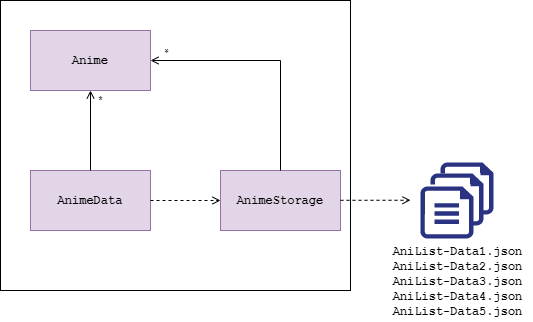

The diagram above was exported from draw.io. Its source (the exported page's mxGraphModel, read from the mxfile embedded in the PNG):
<mxGraphModel dx="2272" dy="705" grid="1" gridSize="10" guides="1" tooltips="1" connect="1" arrows="1" fold="1" page="1" pageScale="1" pageWidth="850" pageHeight="1100" background="none" math="0" shadow="0">
  <root>
    <mxCell id="0" />
    <mxCell id="1" parent="0" />
    <mxCell id="2" value="" style="verticalLabelPosition=bottom;verticalAlign=top;html=1;shape=mxgraph.basic.rect;fillColor2=none;strokeWidth=1;size=20;indent=5;fontFamily=Courier New;fontSize=12;fillColor=none;" vertex="1" parent="1">
      <mxGeometry x="210" y="250" width="350" height="290" as="geometry" />
    </mxCell>
    <mxCell id="3" value="&lt;b&gt;&lt;font face=&quot;Courier New&quot;&gt;AnimeData&lt;br&gt;&lt;/font&gt;&lt;/b&gt;" style="rounded=0;whiteSpace=wrap;html=1;fillColor=#e1d5e7;strokeColor=#9673a6;" vertex="1" parent="1">
      <mxGeometry x="240" y="420" width="120" height="60" as="geometry" />
    </mxCell>
    <mxCell id="4" value="&lt;b&gt;&lt;font face=&quot;Courier New&quot;&gt;Anime&lt;br&gt;&lt;/font&gt;&lt;/b&gt;" style="rounded=0;whiteSpace=wrap;html=1;fillColor=#e1d5e7;strokeColor=#9673a6;" vertex="1" parent="1">
      <mxGeometry x="240" y="280" width="120" height="60" as="geometry" />
    </mxCell>
    <mxCell id="5" value="&lt;b&gt;&lt;font face=&quot;Courier New&quot;&gt;AnimeStorage&lt;br&gt;&lt;/font&gt;&lt;/b&gt;" style="rounded=0;whiteSpace=wrap;html=1;fillColor=#e1d5e7;strokeColor=#9673a6;" vertex="1" parent="1">
      <mxGeometry x="430" y="420" width="120" height="60" as="geometry" />
    </mxCell>
    <UserObject label="" lucidchartObjectId="APwGOFjkQWgT" id="6">
      <mxCell style="html=1;jettySize=18;whiteSpace=wrap;fontSize=11;strokeColor=#000000;dashed=1;rounded=1;arcSize=12;edgeStyle=orthogonalEdgeStyle;startArrow=none;;endArrow=open;;" edge="1" parent="1">
        <mxGeometry width="100" height="100" relative="1" as="geometry">
          <Array as="points">
            <mxPoint x="430" y="449.76" />
            <mxPoint x="430" y="449.76" />
          </Array>
          <mxPoint x="360" y="450" as="sourcePoint" />
          <mxPoint x="430" y="450" as="targetPoint" />
        </mxGeometry>
      </mxCell>
    </UserObject>
    <mxCell id="7" value="" style="endArrow=open;html=1;entryX=1;entryY=0.5;entryDx=0;entryDy=0;exitX=0.5;exitY=0;exitDx=0;exitDy=0;endFill=0;rounded=0;" edge="1" source="5" target="4" parent="1">
      <mxGeometry width="50" height="50" relative="1" as="geometry">
        <mxPoint x="410" y="380" as="sourcePoint" />
        <mxPoint x="460" y="330" as="targetPoint" />
        <Array as="points">
          <mxPoint x="490" y="310" />
        </Array>
      </mxGeometry>
    </mxCell>
    <UserObject label="" lucidchartObjectId="APwGOFjkQWgT" id="8">
      <mxCell style="html=1;jettySize=18;whiteSpace=wrap;fontSize=11;strokeColor=#000000;dashed=1;rounded=1;arcSize=12;edgeStyle=orthogonalEdgeStyle;startArrow=none;;endArrow=open;;" edge="1" parent="1">
        <mxGeometry width="100" height="100" relative="1" as="geometry">
          <Array as="points">
            <mxPoint x="620" y="449.52" />
            <mxPoint x="620" y="449.52" />
          </Array>
          <mxPoint x="550" y="449.79999999999995" as="sourcePoint" />
          <mxPoint x="620" y="449.76" as="targetPoint" />
        </mxGeometry>
      </mxCell>
    </UserObject>
    <mxCell id="9" value="*" style="edgeLabel;html=1;align=center;verticalAlign=middle;resizable=0;points=[];rotation=180;" connectable="0" vertex="1" parent="1">
      <mxGeometry x="400" y="290" as="geometry">
        <mxPoint x="22" y="-9.999999999999998" as="offset" />
      </mxGeometry>
    </mxCell>
    <mxCell id="10" value="*" style="edgeLabel;html=1;align=center;verticalAlign=middle;resizable=0;points=[];" connectable="0" vertex="1" parent="1">
      <mxGeometry x="300" y="350" as="geometry">
        <mxPoint x="9" y="-1" as="offset" />
      </mxGeometry>
    </mxCell>
    <mxCell id="11" value="&lt;b&gt;&lt;font face=&quot;Courier New&quot;&gt;AniList-Data1.json&lt;br&gt;&lt;/font&gt;&lt;/b&gt;&lt;b&gt;&lt;font face=&quot;Courier New&quot;&gt;AniList-Data2.json&lt;br&gt;&lt;/font&gt;&lt;/b&gt;&lt;b&gt;&lt;font face=&quot;Courier New&quot;&gt;AniList-Data3.json&lt;br&gt;&lt;/font&gt;&lt;/b&gt;&lt;b&gt;&lt;font face=&quot;Courier New&quot;&gt;AniList-Data4.json&lt;br&gt;&lt;/font&gt;&lt;/b&gt;&lt;b&gt;&lt;font face=&quot;Courier New&quot;&gt;AniList-Data5.json&lt;/font&gt;&lt;/b&gt;&lt;b&gt;&lt;br&gt;&lt;/b&gt;" style="text;html=1;align=center;verticalAlign=middle;resizable=0;points=[];autosize=1;" vertex="1" parent="1">
      <mxGeometry x="591.5" y="491" width="150" height="80" as="geometry" />
    </mxCell>
    <UserObject label="" lucidchartObjectId="oQfGiRogD7Ej" id="12">
      <mxCell style="html=1;whiteSpace=wrap;strokeColor=none;shape=mxgraph.azure.file;whiteSpace=wrap;fontSize=12;spacing=0;strokeOpacity=100;rounded=1;absoluteArcSize=1;arcSize=7.199999999999999;fillColor=#2a3282;strokeWidth=2;fontFamily=Courier New;" vertex="1" zOrder="125" parent="1">
        <mxGeometry x="650" y="412" width="53" height="52" as="geometry" />
      </mxCell>
    </UserObject>
    <mxCell id="13" value="" style="rounded=0;whiteSpace=wrap;html=1;strokeColor=none;" vertex="1" parent="1">
      <mxGeometry x="640" y="423" width="50" height="49" as="geometry" />
    </mxCell>
    <UserObject label="" lucidchartObjectId="oQfGiRogD7Ej" id="14">
      <mxCell style="html=1;whiteSpace=wrap;strokeColor=none;shape=mxgraph.azure.file;whiteSpace=wrap;fontSize=12;spacing=0;strokeOpacity=100;rounded=1;absoluteArcSize=1;arcSize=7.199999999999999;fillColor=#2a3282;strokeWidth=2;fontFamily=Courier New;" vertex="1" zOrder="125" parent="1">
        <mxGeometry x="640" y="423" width="53" height="52" as="geometry" />
      </mxCell>
    </UserObject>
    <mxCell id="15" value="" style="rounded=0;whiteSpace=wrap;html=1;strokeColor=none;" vertex="1" parent="1">
      <mxGeometry x="630" y="434" width="50" height="48" as="geometry" />
    </mxCell>
    <UserObject label="" lucidchartObjectId="oQfGiRogD7Ej" id="16">
      <mxCell style="html=1;whiteSpace=wrap;strokeColor=none;shape=mxgraph.azure.file;whiteSpace=wrap;fontSize=12;spacing=0;strokeOpacity=100;rounded=1;absoluteArcSize=1;arcSize=7.199999999999999;fillColor=#2a3282;strokeWidth=2;fontFamily=Courier New;" vertex="1" zOrder="125" parent="1">
        <mxGeometry x="630" y="436" width="53" height="52" as="geometry" />
      </mxCell>
    </UserObject>
    <mxCell id="17" style="edgeStyle=none;rounded=0;orthogonalLoop=1;jettySize=auto;html=1;endArrow=open;endFill=0;entryX=0.5;entryY=1;entryDx=0;entryDy=0;exitX=0.5;exitY=0;exitDx=0;exitDy=0;" edge="1" source="3" target="4" parent="1">
      <mxGeometry relative="1" as="geometry">
        <mxPoint x="474" y="360.28999999999974" as="targetPoint" />
        <mxPoint x="370" y="360" as="sourcePoint" />
      </mxGeometry>
    </mxCell>
  </root>
</mxGraphModel>